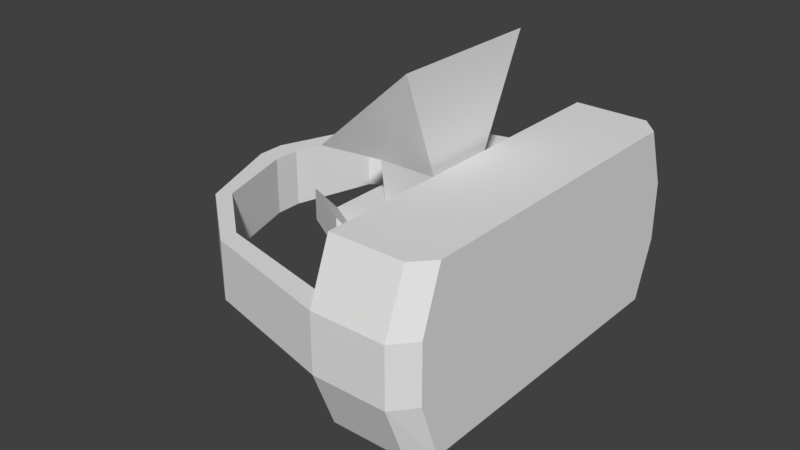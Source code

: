 # Source: HardwareModels.blend  (saved by Blender 2.79.0; exported with 4.5.12 LTS)
import bpy
from mathutils import Matrix  # noqa: F401  (used for matrix-valued properties, if any)

bpy.ops.wm.read_factory_settings(use_empty=True)
scene = bpy.context.scene
scene.name = 'Scene'

# ---- collections
col_collection_1 = bpy.data.collections.new('Collection 1'); scene.collection.children.link(col_collection_1)

# ---- world
world_world = bpy.data.worlds.new('World'); scene.world = world_world
world_world.color = (0.05088, 0.05088, 0.05088)
world_world.use_sun_shadow = False
world_world.sun_shadow_jitter_overblur = 0.0
world_world.cycles.sampling_method = 'MANUAL'

# ---- meshes
me_cube_003 = bpy.data.meshes.new('Cube.003')
me_cube_003.from_pydata([(-0.3458, -0.3458, -1.265), (-0.6307, -1.0, 0.5504), (-0.3458, 0.3458, -1.265), (-0.6307, 1.0, 0.5504), (0.3458, -0.3458, -1.265), (1.0, -1.0, 0.5504), (0.3458, 0.3458, -1.265), (1.0, 1.0, 0.5504), (1.047, 2.264, 1.255), (1.047, -2.082, 1.255), (-1.579, 2.264, 0.6676), (-1.579, -2.082, 0.6676), (-0.6301, -0.6301, -0.1621), (-0.6301, 0.6301, -0.1621), (0.6301, 0.6301, -0.1621), (0.6301, -0.6301, -0.1621)], [], [(12, 1, 3, 13), (13, 3, 7, 14), (14, 7, 5, 15), (15, 5, 1, 12), (2, 6, 4, 0), (9, 8, 10, 11), (3, 1, 11, 10), (5, 7, 8, 9), (7, 3, 10, 8), (1, 5, 9, 11), (4, 15, 12, 0), (6, 14, 15, 4), (2, 13, 14, 6), (0, 12, 13, 2)])
me_cube_003.use_remesh_preserve_volume = False
me_cube_003.use_remesh_preserve_attributes = False
me_cube_003.use_mirror_vertex_groups = False
me_cube_003.update()
me_cylinder = bpy.data.meshes.new('Cylinder')
me_cylinder.from_pydata([(0.0, 0.5, -0.125), (0.0, 0.5, 0.125), (0.433, 0.25, -0.125), (0.433, 0.25, 0.125), (0.433, -0.25, -0.125), (0.433, -0.25, 0.125), (-4.371e-08, -0.5, -0.125), (-4.371e-08, -0.5, 0.125), (-0.433, -0.25, -0.125), (-0.433, -0.25, 0.125), (-0.433, 0.25, -0.125), (-0.433, 0.25, 0.125), (0.5705, 0.1884, 0.1027), (0.5705, 0.1884, 0.2911), (0.5705, -0.1884, 0.2911), (0.5705, -0.1884, 0.1027), (-0.1221, -0.5883, 0.1027), (-0.1221, -0.5883, 0.2911), (-0.4484, -0.3999, 0.2911), (-0.4484, -0.3999, 0.1027), (-0.4484, 0.3999, 0.1027), (-0.4484, 0.3999, 0.2911), (-0.1221, 0.5883, 0.2911), (-0.1221, 0.5883, 0.1027)], [], [(0, 1, 3, 2), (4, 5, 7, 6), (3, 1, 11, 9, 7, 5), (8, 9, 11, 10), (0, 2, 4, 6, 8, 10), (12, 13, 14, 15), (3, 13, 12, 2), (5, 14, 13, 3), (4, 15, 14, 5), (2, 12, 15, 4), (16, 17, 18, 19), (7, 17, 16, 6), (9, 18, 17, 7), (8, 19, 18, 9), (6, 16, 19, 8), (20, 21, 22, 23), (11, 21, 20, 10), (1, 22, 21, 11), (0, 23, 22, 1), (10, 20, 23, 0)])
me_cylinder.use_remesh_preserve_volume = False
me_cylinder.use_remesh_preserve_attributes = False
me_cylinder.use_mirror_vertex_groups = False
me_cylinder.update()
me_cube_002 = bpy.data.meshes.new('Cube.002')
me_cube_002.from_pydata([(0.2719, -1.059, -0.5324), (0.2719, -1.059, 0.5324), (0.7211, -1.059, -0.5324), (0.7211, -1.059, 0.5324), (0.2719, -0.9433, -0.5324), (0.8291, -0.9433, 0.5324), (0.2719, -0.9433, 0.5324), (0.8291, -0.9433, -0.5324), (0.2719, -1.197, -0.1775), (0.2719, -1.197, 0.1775), (0.7211, -1.197, 0.1775), (0.7211, -1.197, -0.1775), (0.2719, -1.067, 0.1775), (0.2719, -1.067, -0.1775), (0.8291, -1.067, 0.1775), (0.8291, -1.067, -0.1775), (-1.206, -0.08207, -0.1775), (-1.206, -0.08207, 0.1775), (-1.075, -0.08207, 0.1775), (-1.075, -0.08207, -0.1775), (-0.5595, -0.9911, -0.1775), (-0.5595, -0.8831, -0.1775), (-0.5595, -0.9911, 0.1775), (-0.5595, -0.8831, 0.1775), (0.2719, 1.059, -0.5324), (0.2719, 1.059, 0.5324), (0.7211, 1.059, -0.5324), (0.7211, 1.059, 0.5324), (0.2719, 0.0, -0.5324), (0.2719, 0.0, 0.5324), (0.8291, 0.0, -0.5324), (0.8291, 0.0, 0.5324), (0.2719, 0.9433, -0.5324), (0.8291, 0.9433, 0.5324), (0.2719, 0.9433, 0.5324), (0.8291, 0.9433, -0.5324), (0.2719, 1.197, -0.1775), (0.2719, 1.197, 0.1775), (0.7211, 1.197, 0.1775), (0.7211, 1.197, -0.1775), (0.8291, 0.0, 0.1775), (0.8291, 0.0, -0.1775), (0.2719, 0.0, 0.1775), (0.2719, 0.0, -0.1775), (0.2719, 1.067, 0.1775), (0.2719, 1.067, -0.1775), (0.8291, 1.067, 0.1775), (0.8291, 1.067, -0.1775), (-1.206, 0.08207, -0.1775), (-1.206, 0.08207, 0.1775), (-1.075, 0.08207, 0.1775), (-1.075, 0.08207, -0.1775), (-0.5595, 0.9911, -0.1775), (-0.5595, 0.8831, -0.1775), (-0.5595, 0.9911, 0.1775), (-0.5595, 0.8831, 0.1775), (-0.9918, 0.6397, -0.1775), (-0.9918, 0.6397, 0.1775), (-0.9265, 0.5744, 0.1775), (-0.9265, 0.5744, -0.1775), (-0.9918, -0.6397, -0.1775), (-0.9918, -0.6397, 0.1775), (-0.9265, -0.5744, 0.1775), (-0.9265, -0.5744, -0.1775)], [], [(14, 5, 3, 10), (10, 3, 1, 9), (4, 7, 2, 0), (5, 6, 1, 3), (12, 6, 29, 42), (9, 1, 6, 12), (31, 29, 6, 5), (28, 30, 7, 4), (40, 31, 5, 14), (30, 41, 15, 7), (41, 40, 14, 15), (0, 8, 13, 4), (63, 60, 16, 19), (4, 13, 43, 28), (13, 12, 42, 43), (2, 11, 8, 0), (11, 10, 9, 8), (7, 15, 11, 2), (15, 14, 10, 11), (60, 61, 17, 16), (61, 62, 18, 17), (62, 63, 19, 18), (12, 13, 21, 23), (9, 12, 23, 22), (8, 9, 22, 20), (13, 8, 20, 21), (46, 38, 27, 33), (38, 37, 25, 27), (32, 24, 26, 35), (33, 27, 25, 34), (44, 42, 29, 34), (37, 44, 34, 25), (31, 33, 34, 29), (28, 32, 35, 30), (40, 46, 33, 31), (30, 35, 47, 41), (41, 47, 46, 40), (24, 32, 45, 36), (59, 51, 48, 56), (32, 28, 43, 45), (45, 43, 42, 44), (26, 24, 36, 39), (39, 36, 37, 38), (35, 26, 39, 47), (47, 39, 38, 46), (56, 48, 49, 57), (57, 49, 50, 58), (58, 50, 51, 59), (44, 55, 53, 45), (37, 54, 55, 44), (36, 52, 54, 37), (45, 53, 52, 36), (17, 49, 48, 16), (18, 50, 49, 17), (19, 51, 50, 18), (19, 16, 48, 51), (55, 58, 59, 53), (54, 57, 58, 55), (52, 56, 57, 54), (53, 59, 56, 52), (23, 21, 63, 62), (22, 23, 62, 61), (20, 22, 61, 60), (21, 20, 60, 63)])
me_cube_002.use_remesh_preserve_volume = False
me_cube_002.use_remesh_preserve_attributes = False
me_cube_002.use_mirror_vertex_groups = False
me_cube_002.update()

# ---- objects
ob_controller = bpy.data.objects.new('Controller', me_cube_003)
ob_tracker = bpy.data.objects.new('Tracker', me_cylinder)
ob_headset = bpy.data.objects.new('Headset', me_cube_002)

# ---- transforms, parenting, visibility, modifiers, constraints
ob_controller.location = (0.0, 0.0, 0.0)
ob_controller.scale = (0.2172, 0.2172, 0.8795)
ob_controller.lineart.crease_threshold = 0.0
ob_tracker.location = (0.0, 0.0, 0.0)
ob_tracker.lineart.crease_threshold = 0.0
ob_headset.location = (0.0, 0.0, 0.0)
ob_headset.lineart.crease_threshold = 0.0

# ---- collection membership
col_collection_1.objects.link(ob_controller)
col_collection_1.objects.link(ob_tracker)
col_collection_1.objects.link(ob_headset)

# ---- scene / render settings (as saved in the file)
scene.frame_start = 1; scene.frame_end = 250; scene.frame_set(1)
scene.render.engine = 'BLENDER_EEVEE_NEXT'
scene.render.resolution_percentage = 50
scene.render.dither_intensity = 0.0
scene.cycles.use_denoising = False
scene.cycles.samples = 128
scene.cycles.sampling_pattern = 'TABULATED_SOBOL'
scene.cycles.use_adaptive_sampling = False
scene.cycles.use_light_tree = False
scene.cycles.blur_glossy = 0.0
scene.cycles.sample_clamp_indirect = 0.0
scene.view_settings.view_transform = 'Standard'
bpy.context.view_layer.update()

# ---- added for rendering (the .blend has no active camera and no usable light): camera, sun
cam_auto = bpy.data.cameras.new('AutoCamera')
cam_auto.lens = 50.0
cam_auto.sensor_width = 36.0
cam_auto.clip_end = 1000.0
ob_auto_camera = bpy.data.objects.new('AutoCamera', cam_auto)
scene.collection.objects.link(ob_auto_camera)
ob_auto_camera.location = (3.36963, -4.26964, 2.84232)
ob_auto_camera.rotation_euler = (1.09748, -7.21219e-08, 0.694738)
scene.camera = ob_auto_camera
light_auto_sun = bpy.data.lights.new('AutoSun', 'SUN')
light_auto_sun.energy = 3.0
light_auto_sun.angle = 0.0523599
ob_auto_sun = bpy.data.objects.new('AutoSun', light_auto_sun)
scene.collection.objects.link(ob_auto_sun)
ob_auto_sun.rotation_euler = (0.872665, 0.174533, 0.523599)
bpy.context.view_layer.update()
